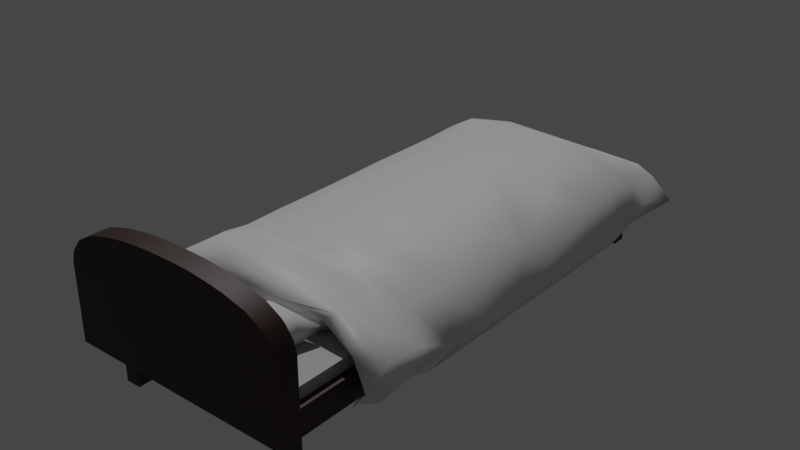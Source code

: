 # Source: bed_v2.blend  (saved by Blender 2.91.10; exported with 4.5.12 LTS)
import bpy
from mathutils import Matrix  # noqa: F401  (used for matrix-valued properties, if any)

bpy.ops.wm.read_factory_settings(use_empty=True)
scene = bpy.context.scene
scene.name = 'Scene'

# ---- collections
col_collection = bpy.data.collections.new('Collection'); scene.collection.children.link(col_collection)

# ---- materials (node trees are filled in below, after node groups)
mat_accessories = bpy.data.materials.new('accessories')
mat_accessories.use_transparent_shadow = False
mat_wood = bpy.data.materials.new('wood')
mat_wood.alpha_threshold = 0.0
mat_wood.use_transparent_shadow = False
mat_wood.line_color = (0.0, 0.0, 0.0, 1.0)
mat_przescieradlo = bpy.data.materials.new('przescieradlo')
mat_przescieradlo.alpha_threshold = 0.0
mat_przescieradlo.use_transparent_shadow = False
mat_przescieradlo.line_color = (0.0, 0.0, 0.0, 1.0)

# ---- node groups
ng_auto_smooth = bpy.data.node_groups.new('Auto Smooth', 'GeometryNodeTree')
_s = ng_auto_smooth.interface.new_socket(name='Geometry', in_out='OUTPUT', socket_type='NodeSocketGeometry')
_s = ng_auto_smooth.interface.new_socket(name='Geometry', in_out='INPUT', socket_type='NodeSocketGeometry')
_s = ng_auto_smooth.interface.new_socket(name='Angle', in_out='INPUT', socket_type='NodeSocketFloat')
_s.subtype = 'ANGLE'
_s.min_value = 0.0
_s.max_value = 3.142
ng_auto_smooth.is_modifier = True
_N = ng_auto_smooth.nodes; _L = ng_auto_smooth.links
n0 = _N.new('NodeGroupOutput'); n0.name = 'Group Output'; n0.location = (480, -100)
n1 = _N.new('NodeGroupInput'); n1.name = 'Group Input'; n1.location = (-420, -300)
n2 = _N.new('NodeGroupInput'); n2.name = 'Group Input.001'; n2.location = (-60, -100)
n3 = _N.new('GeometryNodeSetShadeSmooth'); n3.name = 'Set Shade Smooth'; n3.location = (120, -100)
n3.domain = 'EDGE'
n4 = _N.new('GeometryNodeSetShadeSmooth'); n4.name = 'Set Shade Smooth.001'; n4.location = (300, -100)
n5 = _N.new('GeometryNodeInputMeshEdgeAngle'); n5.name = 'Edge Angle'; n5.location = (-420, -220)
n6 = _N.new('GeometryNodeInputEdgeSmooth'); n6.name = 'Is Edge Smooth'; n6.location = (-60, -160)
n7 = _N.new('GeometryNodeInputShadeSmooth'); n7.name = 'Is Face Smooth'; n7.location = (-240, -340)
n8 = _N.new('FunctionNodeBooleanMath'); n8.name = 'Boolean Math'; n8.location = (-60, -220)
n9 = _N.new('FunctionNodeCompare'); n9.name = 'Compare'; n9.location = (-240, -180)
n9.operation = 'LESS_EQUAL'
_L.new(n5.outputs[0], n9.inputs[0])
_L.new(n4.outputs[0], n0.inputs[0])
_L.new(n1.outputs[1], n9.inputs[1])
_L.new(n9.outputs[0], n8.inputs[0])
_L.new(n7.outputs[0], n8.inputs[1])
_L.new(n2.outputs[0], n3.inputs[0])
_L.new(n6.outputs[0], n3.inputs[1])
_L.new(n3.outputs[0], n4.inputs[0])
_L.new(n8.outputs[0], n3.inputs[2])
n0.is_active_output = True

# ---- material node trees
mat_accessories.use_nodes = True; mat_accessories.node_tree.nodes.clear()
_N = mat_accessories.node_tree.nodes; _L = mat_accessories.node_tree.links
n0 = _N.new('ShaderNodeBsdfPrincipled'); n0.name = 'Principled BSDF'; n0.location = (10, 300)
n0.distribution = 'GGX'
n0.subsurface_method = 'BURLEY'
n0.inputs[3].default_value = 1.45
n0.inputs[27].default_value = (0.0, 0.0, 0.0, 1.0)
n0.inputs[28].default_value = 1.0
n1 = _N.new('ShaderNodeOutputMaterial'); n1.name = 'Material Output'; n1.location = (300, 300)
_L.new(n0.outputs[0], n1.inputs[0])
n1.is_active_output = True
mat_wood.use_nodes = True; mat_wood.node_tree.nodes.clear()
_N = mat_wood.node_tree.nodes; _L = mat_wood.node_tree.links
n0 = _N.new('ShaderNodeOutputMaterial'); n0.name = 'Material Output'; n0.location = (300, 300)
n1 = _N.new('ShaderNodeBsdfPrincipled'); n1.name = 'Principled BSDF'; n1.location = (10, 300)
n1.distribution = 'GGX'
n1.subsurface_method = 'BURLEY'
n1.inputs[0].default_value = (0.0331, 0.01027, 0.007191, 1.0)
n1.inputs[2].default_value = 0.5206
n1.inputs[3].default_value = 1.45
n1.inputs[27].default_value = (0.0, 0.0, 0.0, 1.0)
n1.inputs[28].default_value = 1.0
_L.new(n1.outputs[0], n0.inputs[0])
n0.is_active_output = True
mat_przescieradlo.use_nodes = True; mat_przescieradlo.node_tree.nodes.clear()
_N = mat_przescieradlo.node_tree.nodes; _L = mat_przescieradlo.node_tree.links
n0 = _N.new('ShaderNodeOutputMaterial'); n0.name = 'Material Output'; n0.location = (300, 300)
n1 = _N.new('ShaderNodeBsdfPrincipled'); n1.name = 'Principled BSDF'; n1.location = (10, 300)
n1.distribution = 'GGX'
n1.subsurface_method = 'BURLEY'
n1.inputs[0].default_value = (0.4575, 0.4575, 0.4575, 1.0)
n1.inputs[2].default_value = 0.4
n1.inputs[3].default_value = 1.45
n1.inputs[27].default_value = (0.0, 0.0, 0.0, 1.0)
n1.inputs[28].default_value = 1.0
_L.new(n1.outputs[0], n0.inputs[0])
n0.is_active_output = True

# ---- world
world_world = bpy.data.worlds.new('World'); scene.world = world_world
world_world.use_nodes = True; world_world.node_tree.nodes.clear()
_N = world_world.node_tree.nodes; _L = world_world.node_tree.links
n0 = _N.new('ShaderNodeOutputWorld'); n0.name = 'World Output'; n0.location = (300, 300)
n1 = _N.new('ShaderNodeBackground'); n1.name = 'Background'; n1.location = (10, 300)
n1.inputs[0].default_value = (0.05088, 0.05088, 0.05088, 1.0)
_L.new(n1.outputs[0], n0.inputs[0])
n0.is_active_output = True
world_world.color = (0.05088, 0.05088, 0.05088)
world_world.use_sun_shadow = False
world_world.sun_shadow_jitter_overblur = 0.0

# ---- lights
light_sun = bpy.data.lights.new('Sun', 'SUN')
light_sun.transmission_factor = 0.0
light_sun.energy = 1.0
light_sun.shadow_soft_size = 0.125

# ---- meshes
me_plane_006 = bpy.data.meshes.new('Plane.006')
me_plane_006.from_pydata([(0.2748, 0.1134, -0.07982), (0.5443, -0.1985, -0.04533), (0.6118, -0.04292, -0.08083), (0.6924, -0.2517, 0.0563), (0.6926, 0.2588, 0.03671), (0.6486, 0.09238, 0.02696), (0.1311, 0.1794, 0.0548), (0.5013, -0.1528, 0.1327), (0.5734, 0.2441, 0.01627), (0.123, -0.06295, -0.01623), (0.1456, 0.01156, 0.006839), (0.2587, 0.2115, 0.01745), (0.1944, -0.0155, -0.07534), (0.2117, 0.007344, -0.07998), (0.2089, 0.06475, -0.08329), (0.2504, 0.1617, -0.06415), (0.1296, 0.02631, -0.04483), (0.2926, 0.06689, -0.07783), (0.3148, 0.1855, 0.01084), (0.1694, -0.1684, -0.08015), (0.3206, -0.06331, -0.08107), (0.3251, 0.1775, -0.06247), (0.4621, 0.1333, -0.08539), (0.671, -0.1751, -0.002628), (0.02875, -0.2056, -0.001541), (0.1368, 0.03361, 0.07954), (0.1939, -0.02179, 0.1605), (0.3299, 0.1571, 0.1373), (0.5961, 0.1148, 0.1268), (0.4882, -0.2063, 0.06526), (0.1903, -0.1326, 0.1127), (0.179, 0.07147, 0.1443), (0.5566, -0.001599, 0.1533), (0.6369, -0.01117, 0.05444), (0.6199, -0.09623, 0.1102), (0.183, -0.2066, 0.01183), (0.6362, 0.114, -0.05347), (0.0529, 0.2242, -0.04384), (0.1439, -0.04437, 0.09699), (0.6796, 0.2476, -0.002681), (-1.166, 4.361, -0.4287), (-1.091, 0.4217, -0.09902), (0.9618, 0.559, -0.05401), (0.68, 0.8192, 0.08847), (0.6043, 1.122, 0.08895), (1.133, 0.08504, -0.3656), (-1.197, 1.384, -0.4071), (1.198, 0.1479, -0.2512), (-0.9709, 0.1801, -0.0658), (-0.8849, 0.2493, -0.06177), (-0.4931, 4.196, -0.05439), (0.707, 0.4412, -0.06307), (0.9567, 2.304, -0.07829), (-1.166, 4.314, -0.4049), (-1.192, 3.692, -0.412), (-1.194, 1.141, -0.2906), (-1.171, 2.24, -0.3003), (-1.006, 1.52, -0.0856), (-0.8508, 0.3098, 0.02242), (-1.053, 0.9435, -0.08477), (-0.959, 3.27, -0.0584), (-0.6957, 3.626, 0.04168), (-0.7102, 4.014, 0.03008), (-0.2859, 1.003, 0.151), (-0.5107, 1.403, 0.1205), (-0.01265, 3.23, 0.1526), (-0.01192, 0.5981, 0.2142), (0.1185, 2.213, 0.1572), (0.09952, 0.4315, 0.2017), (0.3153, 1.337, 0.1428), (0.1077, 1.888, 0.1572), (-0.09289, 2.54, 0.15), (0.9622, 4.206, -0.01638), (0.692, 1.854, 0.04991), (0.5904, 3.314, 0.07835), (0.1729, 0.726, 0.1803), (1.098, 3.861, -0.02487), (0.9599, 4.22, -0.06442), (0.7324, 3.01, 0.03313), (0.5855, 4.072, 0.06718), (0.8237, 0.4449, 0.06883), (0.9431, 1.31, -0.04508), (1.013, 2.316, -0.0166), (1.188, 0.4137, -0.1447), (1.183, 1.477, -0.2919), (1.035, 4.099, -0.04538), (1.16, 0.8018, -0.212), (1.224, 1.092, -0.3167), (1.195, 1.99, -0.3526), (1.18, 4.008, -0.2936), (1.253, 4.351, -0.3564), (1.148, 2.459, -0.2632), (1.212, 3.709, -0.3469), (-1.225, 0.5085, -0.2167), (-1.22, 3.951, -0.2989), (-1.18, 3.257, -0.3287), (-0.8343, 0.6479, 0.06173), (-1.039, 3.625, -0.1135), (-1.015, 3.975, -0.08725), (-0.9529, 1.113, -0.05534), (-0.9496, 2.146, -0.05311), (-1.009, 2.815, -0.08593), (-0.6396, 2.052, 0.07023), (-0.1586, 1.161, 0.1813), (-0.5609, 2.419, 0.08773), (-0.5212, 3.21, 0.09052), (-0.08516, 3.657, 0.1385), (0.2048, 3.977, 0.1117), (0.2057, 0.9261, 0.1643), (0.331, 2.837, 0.1319), (0.5417, 3.691, 0.08666), (0.5307, 2.343, 0.09263), (0.6373, 1.515, 0.07792), (0.7822, 0.3367, 0.1265), (1.058, 3.597, -0.0394), (1.19, 3.25, -0.3438), (1.251, 0.6395, -0.3042), (1.171, 0.8801, -0.4549), (1.135, 0.08783, -0.3302), (1.052, 0.2401, -0.1439), (1.15, 0.1229, -0.3336), (1.2, 0.2698, -0.3872), (1.07, 3.801, -0.4678), (-1.065, 2.996, -0.4181), (-1.075, 0.305, -0.2622), (-1.064, 4.286, -0.1825), (-0.9829, 0.7549, -0.1371), (-0.9825, 4.193, -0.149), (-0.9558, 2.99, -0.06994), (-0.9557, 3.614, -0.07819), (-0.3462, 3.75, -0.06961), (-0.497, 1.988, -0.06921), (-0.2209, 1.181, -0.06934), (-0.1724, 0.2909, -0.0682), (0.4236, 0.8253, -0.06403), (0.2168, 1.025, -0.069), (0.1508, 2.08, -0.06943), (0.5892, 1.318, -0.06967), (1.031, 0.2064, -0.04813), (0.9432, 0.5534, -0.05779), (1.05, 3.716, -0.1682), (1.056, 4.239, -0.2106), (-1.132, 2.371, -0.4827), (-1.067, 0.5516, -0.3606), (-1.069, 4.216, -0.4118), (-1.058, 1.117, -0.1686), (-1.061, 3.746, -0.1762), (-0.719, 1.228, -0.0703), (-0.6166, 0.662, -0.0697), (0.02522, 1.668, -0.0694), (0.2049, 3.165, -0.06955), (-0.05964, 4.244, -0.07028), (0.5983, 0.2896, -0.06282), (0.5058, 2.1, -0.06934), (0.6129, 3.659, -0.07001), (0.9717, 0.7852, -0.09574), (0.968, 3.469, -0.07107), (1.061, 2.087, -0.1784), (1.063, 1.063, -0.1755), (-1.161, 4.366, -0.3941), (1.067, 0.2746, -0.3715), (1.154, 3.469, -0.496), (-1.254, 4.264, -0.2981), (-1.052, 0.2223, 0.003325), (-0.9624, 4.243, -0.06828), (-0.7518, 0.2299, 0.06533), (-0.1195, 0.2581, 0.04073), (0.6804, 0.2853, 0.07658), (1.066, 2.456, -0.5015), (-0.478, 4.226, 0.02437), (1.128, 4.212, -0.1026), (-1.221, 0.1983, -0.207), (-1.123, 0.04791, -0.2254), (-0.6574, 0.8463, 0.1079), (-0.3401, 0.309, 0.1868), (-0.5652, 1.691, 0.09549), (-0.08378, 1.598, 0.1552), (0.9239, 0.9276, -0.02627), (1.0, 1.854, -0.08731), (1.079, 3.14, -0.05562), (-0.9553, 1.859, -0.07057), (-0.3582, 2.939, -0.06955), (0.5491, 2.753, -0.06874), (0.9518, 1.451, -0.07051), (-0.6011, 0.1505, -0.03011), (-0.3112, -0.09535, -0.0778), (-0.2631, -0.1761, -0.08361), (-0.1317, 0.09709, -0.01031), (-0.639, -0.119, 0.1158), (-0.3557, -0.1847, 0.05845), (-0.1738, -0.1241, 0.09619), (-0.4659, 0.175, 0.07817), (-0.376, -0.1135, -0.07313), (-0.2181, -0.1192, -0.07849), (-0.2695, 0.1357, -0.08275), (-0.6452, -0.06645, 0.001512), (-0.7292, 0.2053, 0.003944), (-0.5793, 0.01022, -0.07583), (-0.61, 0.04104, -0.07969), (-0.4923, -0.01352, -0.07869), (-0.4949, 0.1471, -0.07674), (-0.4471, -0.1302, -0.08237), (-0.5633, 0.07817, -0.08119), (-0.343, -0.168, -0.06329), (-0.2544, -0.06892, -0.07433), (-0.1048, 0.2262, 0.05552), (-0.1213, -0.2517, -0.05939), (-0.731, -0.2246, -0.05409), (-0.186, 0.08084, 0.1166), (-0.6663, 0.04364, 0.03409), (-0.454, -0.2051, 0.08586), (-0.6168, 0.1527, 0.0879), (-0.6087, 0.1178, 0.1443), (-0.3398, -0.1534, 0.1437), (-0.5582, 0.01336, 0.1787), (-0.1679, -0.1221, -0.008383), (-0.6557, -0.01652, 0.04077), (-0.6089, -0.1378, -0.08412), (-0.4989, -0.07562, -0.08004), (-0.3897, -0.03421, -0.07867), (-0.3057, 0.05012, -0.08154), (-0.1143, 0.2334, 0.01566), (-0.4001, -0.195, 0.03237), (-0.2735, -0.2171, 0.01105), (1.026, 4.393, -0.1931), (1.026, 4.393, -0.4263), (1.026, -0.5057, -0.1931), (1.026, -0.5057, -0.4263), (-1.026, 4.393, -0.1931), (-1.026, 4.393, -0.4263), (-1.026, -0.5057, -0.1931), (-1.026, -0.5057, -0.4263), (1.06, -0.5062, -0.4038), (1.06, -0.3304, -0.4038), (-1.023, -0.5062, -0.4038), (-1.023, -0.3304, -0.4038), (1.06, -0.5062, 0.257), (0.9633, -0.5062, 0.4492), (1.032, -0.5062, 0.3547), (0.9327, -0.5062, 0.4785), (0.6033, -0.5062, 0.6091), (0.7962, -0.5062, 0.555), (0.9633, -0.3304, 0.4492), (1.06, -0.3304, 0.257), (1.032, -0.3304, 0.3547), (0.6033, -0.3304, 0.6091), (0.9327, -0.3304, 0.4785), (0.7962, -0.3304, 0.555), (-0.9269, -0.5062, 0.4492), (-1.023, -0.5062, 0.257), (-0.9951, -0.5062, 0.3547), (-0.5669, -0.5062, 0.6091), (-0.8962, -0.5062, 0.4785), (-0.7598, -0.5062, 0.555), (-1.023, -0.3304, 0.257), (-0.9269, -0.3304, 0.4492), (-0.9951, -0.3304, 0.3547), (-0.8962, -0.3304, 0.4785), (-0.5669, -0.3304, 0.6091), (-0.7598, -0.3304, 0.555), (0.4444, -0.5062, 0.6352), (0.1362, -0.5062, 0.6595), (0.2928, -0.5062, 0.6523), (0.1362, -0.3304, 0.6595), (0.4444, -0.3304, 0.6352), (0.2928, -0.3304, 0.6523), (-0.09973, -0.5062, 0.6595), (-0.408, -0.5062, 0.6352), (-0.2564, -0.5062, 0.6523), (-0.408, -0.3304, 0.6352), (-0.09973, -0.3304, 0.6595), (-0.2564, -0.3304, 0.6523), (0.958, 4.231, -0.08824), (0.958, 4.231, -0.2614), (0.958, -0.3436, -0.08824), (0.958, -0.3436, -0.2614), (-0.958, 4.231, -0.08824), (-0.958, 4.231, -0.2614), (-0.958, -0.3436, -0.08824), (-0.958, -0.3436, -0.2614), (-0.8488, 4.048, -0.8116), (-0.8488, 4.048, -0.3208), (-0.8488, 4.185, -0.8116), (-0.8488, 4.185, -0.3208), (-0.7111, 4.048, -0.8116), (-0.7111, 4.048, -0.3208), (-0.7111, 4.185, -0.8116), (-0.7111, 4.185, -0.3208), (0.8909, 4.048, -0.8116), (0.8909, 4.048, -0.3208), (0.8909, 4.185, -0.8116), (0.8909, 4.185, -0.3208), (0.7532, 4.048, -0.8116), (0.7532, 4.048, -0.3208), (0.7532, 4.185, -0.8116), (0.7532, 4.185, -0.3208), (-0.8488, -0.1647, -0.8116), (-0.8488, -0.1647, -0.3208), (-0.8488, -0.3024, -0.8116), (-0.8488, -0.3024, -0.3208), (-0.7111, -0.1647, -0.8116), (-0.7111, -0.1647, -0.3208), (-0.7111, -0.3024, -0.8116), (-0.7111, -0.3024, -0.3208), (0.8909, -0.1647, -0.8116), (0.8909, -0.1647, -0.3208), (0.8909, -0.3024, -0.8116), (0.8909, -0.3024, -0.3208), (0.7532, -0.1647, -0.8116), (0.7532, -0.1647, -0.3208), (0.7532, -0.3024, -0.8116), (0.7532, -0.3024, -0.3208)], [], [(37, 14, 16), (12, 13, 20), (12, 20, 19), (14, 17, 13), (14, 0, 17), (13, 17, 20), (17, 22, 20), (18, 21, 0), (15, 18, 0), (35, 1, 29), (21, 22, 0), (22, 2, 20), (1, 3, 29), (1, 2, 23), (22, 36, 2), (39, 36, 22), (22, 8, 39), (2, 33, 23), (36, 33, 2), (39, 5, 36), (8, 18, 27), (24, 38, 9), (9, 38, 10), (10, 25, 16), (16, 25, 37), (38, 26, 25), (31, 27, 6), (27, 11, 37), (27, 37, 6), (7, 26, 30), (7, 30, 29), (7, 32, 26), (32, 28, 27), (29, 3, 7), (7, 34, 32), (33, 28, 32), (27, 4, 8), (33, 32, 34), (33, 5, 28), (39, 4, 5), (28, 5, 4), (15, 37, 11), (15, 11, 18), (18, 8, 21), (10, 12, 9), (24, 12, 19), (9, 12, 24), (10, 16, 12), (16, 14, 13), (12, 16, 13), (37, 15, 14), (35, 24, 1), (19, 1, 24), (14, 15, 0), (17, 0, 22), (19, 2, 1), (19, 20, 2), (22, 21, 8), (1, 23, 3), (33, 36, 5), (4, 39, 8), (10, 38, 25), (24, 26, 38), (31, 6, 25), (25, 6, 37), (29, 30, 24), (24, 30, 26), (25, 26, 31), (24, 35, 29), (31, 26, 27), (27, 18, 11), (26, 32, 27), (3, 34, 7), (28, 4, 27), (3, 23, 34), (23, 33, 34), (162, 125, 159), (53, 159, 40), (144, 162, 53), (98, 164, 162), (164, 125, 162), (62, 169, 164), (72, 50, 169), (72, 77, 50), (172, 163, 171), (93, 46, 171), (93, 55, 46), (56, 142, 46), (142, 95, 54), (171, 41, 93), (163, 41, 171), (93, 59, 55), (59, 99, 55), (57, 56, 46), (54, 97, 94), (93, 96, 59), (99, 57, 55), (100, 101, 56), (101, 60, 95), (94, 98, 162), (99, 64, 57), (60, 61, 97), (97, 98, 94), (98, 62, 164), (64, 175, 57), (101, 105, 60), (97, 61, 98), (104, 105, 101), (174, 96, 58), (66, 96, 174), (107, 169, 62), (108, 63, 173), (71, 65, 104), (166, 113, 174), (69, 176, 64), (107, 72, 169), (113, 68, 174), (42, 66, 68), (108, 103, 63), (44, 69, 103), (112, 176, 69), (112, 70, 176), (70, 73, 67), (106, 110, 107), (167, 113, 166), (74, 65, 109), (74, 110, 65), (112, 73, 70), (110, 76, 107), (138, 113, 167), (113, 80, 68), (81, 112, 69), (81, 73, 112), (81, 178, 73), (82, 111, 73), (179, 114, 74), (177, 81, 44), (84, 178, 81), (178, 82, 73), (86, 87, 177), (87, 84, 81), (92, 114, 115), (47, 138, 119), (47, 83, 138), (116, 87, 86), (91, 115, 179), (114, 92, 76), (89, 170, 85), (118, 120, 47), (47, 121, 116), (47, 116, 83), (160, 117, 116), (116, 117, 87), (161, 92, 115), (92, 90, 89), (53, 159, 144), (130, 50, 151), (151, 77, 154), (171, 124, 172), (142, 123, 143), (123, 145, 143), (144, 125, 146), (146, 129, 145), (127, 129, 146), (125, 127, 146), (165, 58, 166), (129, 181, 128), (49, 148, 133), (180, 132, 147), (131, 132, 180), (164, 50, 130), (58, 133, 166), (132, 135, 133), (131, 149, 132), (181, 149, 131), (135, 134, 133), (149, 135, 132), (181, 153, 136), (181, 150, 153), (166, 133, 167), (149, 136, 137), (151, 154, 150), (152, 167, 133), (135, 137, 134), (154, 182, 150), (134, 51, 152), (155, 139, 51), (153, 183, 137), (182, 52, 153), (51, 138, 167), (104, 102, 70, 67), (153, 52, 183), (139, 138, 51), (52, 158, 155), (52, 157, 158), (156, 140, 52), (52, 140, 157), (140, 77, 141), (119, 160, 47), (157, 160, 158), (157, 122, 168), (140, 141, 122), (160, 118, 47), (168, 117, 160), (53, 162, 159), (169, 50, 164), (72, 170, 77), (72, 85, 170), (170, 89, 90), (56, 95, 142), (54, 94, 144), (144, 94, 162), (55, 57, 46), (57, 100, 56), (56, 101, 95), (95, 97, 54), (172, 48, 163), (48, 49, 58), (48, 58, 163), (163, 58, 41), (41, 96, 93), (95, 60, 97), (104, 101, 100), (41, 58, 96), (96, 173, 59), (173, 63, 59), (59, 63, 99), (57, 175, 100), (60, 105, 61), (98, 61, 62), (99, 63, 103), (175, 102, 100), (102, 104, 100), (166, 174, 165), (165, 174, 58), (96, 75, 173), (96, 66, 75), (99, 103, 64), (104, 65, 105), (61, 106, 62), (64, 176, 175), (105, 106, 61), (106, 107, 62), (174, 68, 66), (103, 69, 64), (175, 70, 102), (115, 88, 117, 161), (65, 106, 105), (175, 176, 70), (67, 71, 104), (71, 109, 65), (75, 43, 173), (173, 43, 108), (67, 111, 71), (71, 111, 109), (65, 110, 106), (68, 80, 42), (108, 44, 103), (67, 73, 111), (109, 78, 74), (107, 79, 72), (177, 44, 108), (43, 177, 108), (74, 114, 110), (107, 76, 79), (75, 42, 43), (66, 42, 75), (44, 81, 69), (109, 82, 78), (82, 109, 111), (78, 179, 74), (80, 83, 42), (42, 177, 43), (114, 76, 110), (79, 76, 85), (85, 72, 79), (113, 138, 80), (42, 86, 177), (177, 87, 81), (178, 88, 82), (78, 82, 179), (179, 115, 114), (80, 138, 83), (83, 86, 42), (84, 88, 178), (82, 88, 91), (91, 179, 82), (76, 89, 85), (83, 116, 86), (76, 92, 89), (118, 45, 120), (120, 121, 47), (116, 121, 160), (84, 87, 117), (84, 117, 88), (91, 88, 115), (92, 122, 90), (144, 159, 125), (127, 125, 164), (151, 50, 77), (170, 141, 77), (170, 90, 141), (124, 171, 143), (46, 143, 171), (46, 142, 143), (142, 144, 123), (54, 144, 142), (172, 124, 48), (124, 143, 145), (144, 146, 123), (48, 145, 126), (124, 145, 48), (145, 129, 126), (123, 146, 145), (48, 180, 147), (48, 126, 180), (126, 129, 180), (129, 128, 180), (128, 131, 180), (127, 164, 129), (49, 48, 148), (48, 147, 148), (49, 133, 58), (129, 164, 181), (148, 147, 132), (128, 181, 131), (164, 130, 181), (133, 148, 132), (181, 136, 149), (130, 150, 181), (130, 151, 150), (135, 149, 137), (150, 182, 153), (133, 134, 152), (136, 153, 137), (134, 155, 51), (167, 152, 51), (154, 156, 182), (154, 77, 156), (134, 137, 155), (137, 183, 155), (139, 155, 138), (138, 155, 119), (183, 52, 155), (182, 156, 52), (156, 77, 140), (155, 158, 119), (157, 140, 122), (119, 158, 160), (160, 121, 120), (118, 160, 120), (157, 168, 160), (168, 161, 117), (168, 122, 161), (122, 92, 161), (141, 90, 122), (196, 211, 184), (216, 198, 197), (209, 196, 198), (196, 184, 198), (201, 210, 207), (197, 218, 217), (184, 202, 198), (217, 218, 201), (199, 201, 218), (199, 219, 201), (202, 200, 220), (192, 203, 222), (219, 192, 201), (184, 221, 200), (203, 185, 186), (223, 186, 206), (185, 193, 186), (186, 193, 206), (204, 215, 193), (221, 187, 194), (221, 205, 187), (188, 214, 216), (209, 214, 212), (210, 188, 207), (213, 214, 188), (212, 191, 211), (189, 213, 210), (213, 208, 214), (212, 205, 191), (206, 213, 223), (190, 215, 187), (190, 187, 208), (211, 191, 184), (184, 191, 221), (195, 197, 207), (216, 209, 198), (207, 197, 217), (195, 216, 197), (207, 217, 201), (198, 202, 197), (218, 197, 199), (199, 197, 202), (202, 184, 200), (199, 202, 219), (210, 201, 222), (222, 201, 192), (202, 220, 219), (192, 219, 185), (219, 220, 185), (220, 200, 194), (194, 200, 221), (203, 186, 223), (203, 192, 185), (185, 220, 204), (220, 194, 204), (193, 185, 204), (194, 187, 204), (204, 187, 215), (193, 215, 206), (195, 207, 188), (188, 216, 195), (216, 214, 209), (209, 212, 196), (212, 211, 196), (210, 213, 188), (210, 222, 189), (203, 189, 222), (214, 208, 212), (203, 223, 189), (223, 213, 189), (213, 190, 208), (208, 205, 212), (191, 205, 221), (206, 190, 213), (190, 206, 215), (208, 187, 205), (224, 228, 230, 226), (227, 226, 230, 231), (231, 230, 228, 229), (229, 225, 227, 231), (225, 224, 226, 227), (229, 228, 224, 225), (252, 257, 255, 248), (233, 232, 234, 235), (254, 256, 255, 257, 259, 258, 269, 271, 270, 263, 265, 264, 245, 247, 246, 242, 244, 243, 233, 235), (240, 245, 264, 260), (243, 236, 232, 233), (267, 269, 258, 251), (235, 234, 249, 254), (236, 238, 237, 239, 241, 240, 260, 262, 261, 266, 268, 267, 251, 253, 252, 248, 250, 249, 234, 232), (236, 243, 244, 238), (238, 244, 242, 237), (245, 240, 241, 247), (247, 241, 239, 246), (257, 252, 253, 259), (259, 253, 251, 258), (254, 249, 250, 256), (256, 250, 248, 255), (237, 242, 246, 239), (263, 261, 262, 265), (265, 262, 260, 264), (266, 270, 271, 268), (268, 271, 269, 267), (270, 266, 261, 263), (272, 276, 278, 274), (275, 274, 278, 279), (279, 278, 276, 277), (277, 273, 275, 279), (273, 272, 274, 275), (277, 276, 272, 273), (280, 281, 283, 282), (282, 283, 287, 286), (286, 287, 285, 284), (284, 285, 281, 280), (282, 286, 284, 280), (287, 283, 281, 285), (288, 290, 291, 289), (290, 294, 295, 291), (294, 292, 293, 295), (292, 288, 289, 293), (290, 288, 292, 294), (295, 293, 289, 291), (296, 298, 299, 297), (298, 302, 303, 299), (302, 300, 301, 303), (300, 296, 297, 301), (298, 296, 300, 302), (303, 301, 297, 299), (304, 305, 307, 306), (306, 307, 311, 310), (310, 311, 309, 308), (308, 309, 305, 304), (306, 310, 308, 304), (311, 307, 305, 309)])
me_plane_006.polygons.foreach_set('use_smooth', [1, 1, 1, 1, 1, 1, 1, 1, 1, 1, 1, 1, 1, 1, 1, 1, 1, 1, 1, 1, 1, 1, 1, 1, 1, 1, 1, 1, 1, 1, 1, 1, 1, 1, 1, 1, 1, 1, 1, 1, 1, 1, 1, 1, 1, 1, 1, 1, 1, 1, 1, 1, 1, 1, 1, 1, 1, 1, 1, 1, 1, 1, 1, 1, 1, 1, 1, 1, 1, 1, 1, 1, 1, 1, 1, 1, 1, 1, 1, 1, 1, 1, 1, 1, 1, 1, 1, 1, 1, 1, 1, 1, 1, 1, 1, 1, 1, 1, 1, 1, 1, 1, 1, 1, 1, 1, 1, 1, 1, 1, 1, 1, 1, 1, 1, 1, 1, 1, 1, 1, 1, 1, 1, 1, 1, 1, 1, 1, 1, 1, 1, 1, 1, 1, 1, 1, 1, 1, 1, 1, 1, 1, 1, 1, 1, 1, 1, 1, 1, 1, 1, 1, 1, 1, 1, 1, 1, 1, 1, 1, 1, 1, 1, 1, 1, 1, 1, 1, 1, 1, 1, 1, 1, 1, 1, 1, 1, 1, 1, 1, 1, 1, 1, 1, 1, 1, 1, 1, 1, 1, 1, 1, 1, 1, 1, 1, 1, 1, 1, 1, 1, 1, 1, 1, 1, 1, 1, 1, 1, 1, 1, 1, 1, 1, 1, 1, 1, 1, 1, 1, 1, 1, 1, 1, 1, 1, 1, 1, 1, 1, 1, 1, 1, 1, 1, 1, 1, 1, 1, 1, 1, 1, 1, 1, 1, 1, 1, 1, 1, 1, 1, 1, 1, 1, 1, 1, 1, 1, 1, 1, 1, 1, 1, 1, 1, 1, 1, 1, 1, 1, 1, 1, 1, 1, 1, 1, 1, 1, 1, 1, 1, 1, 1, 1, 1, 1, 1, 1, 1, 1, 1, 1, 1, 1, 1, 1, 1, 1, 1, 1, 1, 1, 1, 1, 1, 1, 1, 1, 1, 1, 1, 1, 1, 1, 1, 1, 1, 1, 1, 1, 1, 1, 1, 1, 1, 1, 1, 1, 1, 1, 1, 1, 1, 1, 1, 1, 1, 1, 1, 1, 1, 1, 1, 1, 1, 1, 1, 1, 1, 1, 1, 1, 1, 1, 1, 1, 1, 1, 1, 1, 1, 1, 1, 1, 1, 1, 1, 1, 1, 1, 1, 1, 1, 1, 1, 1, 1, 1, 1, 1, 1, 1, 1, 1, 1, 1, 1, 1, 1, 1, 1, 1, 1, 1, 1, 1, 1, 1, 1, 1, 1, 1, 1, 1, 1, 1, 1, 1, 1, 1, 1, 1, 1, 1, 1, 1, 1, 1, 1, 1, 1, 1, 1, 1, 1, 1, 1, 1, 1, 1, 1, 1, 0, 0, 0, 0, 0, 0, 1, 1, 1, 1, 1, 1, 1, 1, 1, 1, 1, 1, 1, 1, 1, 1, 1, 1, 1, 1, 1, 1, 0, 0, 0, 0, 0, 0, 0, 0, 0, 0, 0, 0, 0, 0, 0, 0, 0, 0, 0, 0, 0, 0, 0, 0, 0, 0, 0, 0, 0, 0])
me_plane_006.polygons.foreach_set('material_index', [0, 0, 0, 0, 0, 0, 0, 0, 0, 0, 0, 0, 0, 0, 0, 0, 0, 0, 0, 0, 0, 0, 0, 0, 0, 0, 0, 0, 0, 0, 0, 0, 0, 0, 0, 0, 0, 0, 0, 0, 0, 0, 0, 0, 0, 0, 0, 0, 0, 0, 0, 0, 0, 0, 0, 0, 0, 0, 0, 0, 0, 0, 0, 0, 0, 0, 0, 0, 0, 0, 0, 0, 0, 0, 0, 0, 0, 0, 0, 0, 0, 0, 0, 0, 0, 0, 0, 0, 0, 0, 0, 0, 0, 0, 0, 0, 0, 0, 0, 0, 0, 0, 0, 0, 0, 0, 0, 0, 0, 0, 0, 0, 0, 0, 0, 0, 0, 0, 0, 0, 0, 0, 0, 0, 0, 0, 0, 0, 0, 0, 0, 0, 0, 0, 0, 0, 0, 0, 0, 0, 0, 0, 0, 0, 0, 0, 0, 0, 0, 0, 0, 0, 0, 0, 0, 0, 0, 0, 0, 0, 0, 0, 0, 0, 0, 0, 0, 0, 0, 0, 0, 0, 0, 0, 0, 0, 0, 0, 0, 0, 0, 0, 0, 0, 0, 0, 0, 0, 0, 0, 0, 0, 0, 0, 0, 0, 0, 0, 0, 0, 0, 0, 0, 0, 0, 0, 0, 0, 0, 0, 0, 0, 0, 0, 0, 0, 0, 0, 0, 0, 0, 0, 0, 0, 0, 0, 0, 0, 0, 0, 0, 0, 0, 0, 0, 0, 0, 0, 0, 0, 0, 0, 0, 0, 0, 0, 0, 0, 0, 0, 0, 0, 0, 0, 0, 0, 0, 0, 0, 0, 0, 0, 0, 0, 0, 0, 0, 0, 0, 0, 0, 0, 0, 0, 0, 0, 0, 0, 0, 0, 0, 0, 0, 0, 0, 0, 0, 0, 0, 0, 0, 0, 0, 0, 0, 0, 0, 0, 0, 0, 0, 0, 0, 0, 0, 0, 0, 0, 0, 0, 0, 0, 0, 0, 0, 0, 0, 0, 0, 0, 0, 0, 0, 0, 0, 0, 0, 0, 0, 0, 0, 0, 0, 0, 0, 0, 0, 0, 0, 0, 0, 0, 0, 0, 0, 0, 0, 0, 0, 0, 0, 0, 0, 0, 0, 0, 0, 0, 0, 0, 0, 0, 0, 0, 0, 0, 0, 0, 0, 0, 0, 0, 0, 0, 0, 0, 0, 0, 0, 0, 0, 0, 0, 0, 0, 0, 0, 0, 0, 0, 0, 0, 0, 0, 0, 0, 0, 0, 0, 0, 0, 0, 0, 0, 0, 0, 0, 0, 0, 0, 0, 0, 0, 0, 0, 0, 0, 0, 0, 0, 0, 0, 0, 0, 0, 0, 0, 0, 0, 0, 0, 0, 1, 1, 1, 1, 1, 1, 1, 1, 1, 1, 1, 1, 1, 1, 1, 1, 1, 1, 1, 1, 1, 1, 1, 1, 1, 1, 1, 1, 2, 2, 2, 2, 2, 2, 1, 1, 1, 1, 1, 1, 1, 1, 1, 1, 1, 1, 1, 1, 1, 1, 1, 1, 1, 1, 1, 1, 1, 1])
_k = set([(232, 233), (232, 234), (232, 236), (233, 235), (233, 243), (234, 235), (234, 249), (235, 254), (236, 238), (237, 238), (237, 239), (239, 241), (240, 241), (240, 260), (242, 244), (242, 246), (243, 244), (245, 247), (245, 264), (246, 247), (248, 250), (248, 252), (249, 250), (251, 253), (251, 267), (252, 253), (254, 256), (255, 256), (255, 257), (257, 259), (258, 259), (258, 269), (260, 262), (261, 262), (261, 266), (263, 265), (263, 270), (264, 265), (266, 268), (267, 268), (269, 271), (270, 271)])
me_plane_006.attributes.new('sharp_edge', 'BOOLEAN', 'EDGE').data.foreach_set('value', [ (min(e.vertices), max(e.vertices)) in _k for e in me_plane_006.edges])
_uv = me_plane_006.uv_layers.new(name='UVMap')
_uv.uv.foreach_set('vector', [0.6115, 0.7402, 0.5851, 0.7658, 0.5792, 0.7516, 0.5713, 0.7627, 0.5753, 0.7659, 0.5642, 0.7849, 0.5713, 0.7627, 0.5642, 0.7849, 0.5467, 0.7651, 0.5851, 0.7658, 0.5856, 0.7796, 0.5753, 0.7659, 0.5851, 0.7658, 0.5934, 0.7768, 0.5856, 0.7796, 0.5753, 0.7659, 0.5856, 0.7796, 0.5642, 0.7849, 0.5856, 0.7796, 0.5948, 0.8058, 0.5642, 0.7849, 0.6126, 0.7835, 0.6025, 0.7872, 0.5934, 0.7768, 0.6015, 0.7719, 0.6126, 0.7835, 0.5934, 0.7768, 0.5319, 0.7681, 0.5451, 0.8213, 0.5275, 0.8156, 0.6025, 0.7872, 0.5948, 0.8058, 0.5934, 0.7768, 0.5948, 0.8058, 0.5703, 0.829, 0.5642, 0.7849, 0.5451, 0.8213, 0.5345, 0.8485, 0.5275, 0.8156, 0.5451, 0.8213, 0.5703, 0.829, 0.5488, 0.8415, 0.5948, 0.8058, 0.5937, 0.832, 0.5703, 0.829, 0.6119, 0.8358, 0.5937, 0.832, 0.5948, 0.8058, 0.5948, 0.8058, 0.6164, 0.8229, 0.6119, 0.8358, 0.5703, 0.829, 0.5757, 0.8511, 0.5488, 0.8415, 0.5937, 0.832, 0.5757, 0.8511, 0.5703, 0.829, 0.6119, 0.8358, 0.5924, 0.845, 0.5937, 0.832, 0.1807, 0.7329, 0.2231, 0.7381, 0.2175, 0.7569, 0.5321, 0.7445, 0.5622, 0.7314, 0.559, 0.7495, 0.559, 0.7495, 0.5622, 0.7314, 0.5729, 0.7449, 0.5729, 0.7449, 0.5731, 0.732, 0.5792, 0.7516, 0.5792, 0.7516, 0.5731, 0.732, 0.6115, 0.7402, 0.2474, 0.7888, 0.2358, 0.7838, 0.2514, 0.7757, 0.2387, 0.7709, 0.2175, 0.7569, 0.2493, 0.7526, 0.2175, 0.7569, 0.2326, 0.7402, 0.266, 0.7395, 0.2175, 0.7569, 0.266, 0.7395, 0.2493, 0.7526, 0.1903, 0.8045, 0.2358, 0.7838, 0.2369, 0.8014, 0.1903, 0.8045, 0.2369, 0.8014, 0.1928, 0.8182, 0.1903, 0.8045, 0.1824, 0.7803, 0.2358, 0.7838, 0.1824, 0.7803, 0.1768, 0.7615, 0.2175, 0.7569, 0.1928, 0.8182, 0.1584, 0.8234, 0.1903, 0.8045, 0.1903, 0.8045, 0.1704, 0.7959, 0.1824, 0.7803, 0.1617, 0.7807, 0.1768, 0.7615, 0.1824, 0.7803, 0.2175, 0.7569, 0.1611, 0.7343, 0.1807, 0.7329, 0.1617, 0.7807, 0.1824, 0.7803, 0.1704, 0.7959, 0.1617, 0.7807, 0.1584, 0.7629, 0.1768, 0.7615, 0.6119, 0.8358, 0.6165, 0.8399, 0.5924, 0.845, 0.1768, 0.7615, 0.1584, 0.7629, 0.1611, 0.7343, 0.6015, 0.7719, 0.6115, 0.7402, 0.6165, 0.7743, 0.6015, 0.7719, 0.6165, 0.7743, 0.6126, 0.7835, 0.6126, 0.7835, 0.6164, 0.8229, 0.6025, 0.7872, 0.5729, 0.7449, 0.5713, 0.7627, 0.559, 0.7495, 0.5321, 0.7445, 0.5713, 0.7627, 0.5467, 0.7651, 0.559, 0.7495, 0.5713, 0.7627, 0.5321, 0.7445, 0.5729, 0.7449, 0.5792, 0.7516, 0.5713, 0.7627, 0.5792, 0.7516, 0.5851, 0.7658, 0.5753, 0.7659, 0.5713, 0.7627, 0.5792, 0.7516, 0.5753, 0.7659, 0.6115, 0.7402, 0.6015, 0.7719, 0.5851, 0.7658, 0.5319, 0.7681, 0.5321, 0.7445, 0.5451, 0.8213, 0.5467, 0.7651, 0.5451, 0.8213, 0.5321, 0.7445, 0.5851, 0.7658, 0.6015, 0.7719, 0.5934, 0.7768, 0.5856, 0.7796, 0.5934, 0.7768, 0.5948, 0.8058, 0.5467, 0.7651, 0.5703, 0.829, 0.5451, 0.8213, 0.5467, 0.7651, 0.5642, 0.7849, 0.5703, 0.829, 0.5948, 0.8058, 0.6025, 0.7872, 0.6164, 0.8229, 0.5451, 0.8213, 0.5488, 0.8415, 0.5345, 0.8485, 0.5757, 0.8511, 0.5937, 0.832, 0.5924, 0.845, 0.6165, 0.8399, 0.6119, 0.8358, 0.6164, 0.8229, 0.5729, 0.7449, 0.5622, 0.7314, 0.5731, 0.732, 0.266, 0.8184, 0.2358, 0.7838, 0.2474, 0.7888, 0.2387, 0.7709, 0.2493, 0.7526, 0.2514, 0.7757, 0.2514, 0.7757, 0.2493, 0.7526, 0.266, 0.7395, 0.1928, 0.8182, 0.2369, 0.8014, 0.266, 0.8184, 0.266, 0.8184, 0.2369, 0.8014, 0.2358, 0.7838, 0.2514, 0.7757, 0.2358, 0.7838, 0.2387, 0.7709, 0.5321, 0.7445, 0.5319, 0.7681, 0.5275, 0.8156, 0.2387, 0.7709, 0.2358, 0.7838, 0.2175, 0.7569, 0.2175, 0.7569, 0.2231, 0.7381, 0.2326, 0.7402, 0.2358, 0.7838, 0.1824, 0.7803, 0.2175, 0.7569, 0.1584, 0.8234, 0.1704, 0.7959, 0.1903, 0.8045, 0.1768, 0.7615, 0.1611, 0.7343, 0.2175, 0.7569, 0.5345, 0.8485, 0.5488, 0.8415, 0.5613, 0.8614, 0.5488, 0.8415, 0.5757, 0.8511, 0.5613, 0.8614, 0.5782, 0.6796, 0.6047, 0.6883, 0.5712, 0.7003, 0.3021, 0.7329, 0.3021, 0.7412, 0.297, 0.7392, 0.5483, 0.6806, 0.5782, 0.6796, 0.5659, 0.6937, 0.6183, 0.6412, 0.6282, 0.6834, 0.5782, 0.6796, 0.6282, 0.6834, 0.6047, 0.6883, 0.5782, 0.6796, 0.6678, 0.6436, 0.7047, 0.6733, 0.6282, 0.6834, 0.914, 0.6609, 0.7027, 0.6865, 0.7047, 0.6733, 0.914, 0.6609, 0.9153, 0.6682, 0.7027, 0.6865, 0.5519, 0.01552, 0.581, 0.04862, 0.5408, 0.04509, 0.4832, 0.08255, 0.4901, 0.2163, 0.4722, 0.03751, 0.5414, 0.09751, 0.5446, 0.2039, 0.5314, 0.2456, 0.5581, 0.3793, 0.5307, 0.4022, 0.5314, 0.2456, 0.5307, 0.4022, 0.5662, 0.5357, 0.5593, 0.6018, 0.5408, 0.04509, 0.5707, 0.08147, 0.5414, 0.09751, 0.581, 0.04862, 0.5707, 0.08147, 0.5408, 0.04509, 0.5414, 0.09751, 0.5823, 0.1689, 0.5446, 0.2039, 0.5823, 0.1689, 0.5992, 0.1958, 0.5446, 0.2039, 0.5928, 0.2625, 0.5581, 0.3793, 0.5314, 0.2456, 0.5593, 0.6018, 0.6089, 0.5889, 0.5744, 0.6403, 0.5414, 0.09751, 0.623, 0.1185, 0.5823, 0.1689, 0.5992, 0.1958, 0.5928, 0.2625, 0.5446, 0.2039, 0.6091, 0.3609, 0.6062, 0.465, 0.5581, 0.3793, 0.6062, 0.465, 0.6194, 0.5338, 0.5662, 0.5357, 0.5744, 0.6403, 0.6183, 0.6412, 0.5782, 0.6796, 0.5992, 0.1958, 0.6775, 0.2398, 0.5928, 0.2625, 0.6194, 0.5338, 0.666, 0.5848, 0.6089, 0.5889, 0.6089, 0.5889, 0.6183, 0.6412, 0.5744, 0.6403, 0.6183, 0.6412, 0.6678, 0.6436, 0.6282, 0.6834, 0.6775, 0.2398, 0.67, 0.2856, 0.5928, 0.2625, 0.6062, 0.465, 0.689, 0.52, 0.6194, 0.5338, 0.6089, 0.5889, 0.666, 0.5848, 0.6183, 0.6412, 0.6762, 0.3995, 0.689, 0.52, 0.6062, 0.465, 0.7061, 0.06693, 0.623, 0.1185, 0.6158, 0.0564, 0.7536, 0.1051, 0.623, 0.1185, 0.7061, 0.06693, 0.8035, 0.6282, 0.7047, 0.6733, 0.6678, 0.6436, 0.7868, 0.1615, 0.711, 0.1744, 0.6528, 0.1494, 0.7498, 0.4149, 0.7666, 0.5188, 0.6762, 0.3995, 0.7356, 0.04132, 0.8699, 0.05744, 0.7061, 0.06693, 0.8065, 0.2248, 0.7456, 0.2681, 0.6775, 0.2398, 0.8035, 0.6282, 0.914, 0.6609, 0.7047, 0.6733, 0.8699, 0.05744, 0.7691, 0.08073, 0.7061, 0.06693, 0.9076, 0.09487, 0.7536, 0.1051, 0.7691, 0.08073, 0.7868, 0.1615, 0.732, 0.199, 0.711, 0.1744, 0.8508, 0.1896, 0.8065, 0.2248, 0.732, 0.199, 0.8588, 0.2515, 0.7456, 0.2681, 0.8065, 0.2248, 0.8588, 0.2515, 0.777, 0.3126, 0.7456, 0.2681, 0.777, 0.3126, 0.8699, 0.3047, 0.7803, 0.363, 0.7587, 0.5831, 0.8519, 0.5849, 0.8035, 0.6282, 0.8557, 0.04635, 0.8699, 0.05744, 0.7356, 0.04132, 0.8582, 0.5289, 0.7666, 0.5188, 0.8162, 0.4578, 0.8582, 0.5289, 0.8519, 0.5849, 0.7666, 0.5188, 0.8588, 0.2515, 0.8699, 0.3047, 0.777, 0.3126, 0.8519, 0.5849, 0.9327, 0.6104, 0.8035, 0.6282, 0.9147, 0.03408, 0.8699, 0.05744, 0.8557, 0.04635, 0.8699, 0.05744, 0.8796, 0.07421, 0.7691, 0.08073, 0.9096, 0.2174, 0.8588, 0.2515, 0.8065, 0.2248, 0.9096, 0.2174, 0.8699, 0.3047, 0.8588, 0.2515, 0.9096, 0.2174, 0.9234, 0.3039, 0.8699, 0.3047, 0.9204, 0.3763, 0.8453, 0.3815, 0.8699, 0.3047, 0.9347, 0.5014, 0.9313, 0.5717, 0.8582, 0.5289, 0.9028, 0.156, 0.9096, 0.2174, 0.8508, 0.1896, 0.9652, 0.2425, 0.9234, 0.3039, 0.9096, 0.2174, 0.9234, 0.3039, 0.9204, 0.3763, 0.8699, 0.3047, 0.9516, 0.1333, 0.9716, 0.1808, 0.9028, 0.156, 0.9716, 0.1808, 0.9652, 0.2425, 0.9096, 0.2174, 0.9845, 0.5903, 0.9313, 0.5717, 0.983, 0.5176, 0.07141, 0.03214, 0.1135, 0.04331, 0.09879, 0.05059, 0.9612, 0.02464, 0.9452, 0.06965, 0.9147, 0.03408, 0.9729, 0.106, 0.9716, 0.1808, 0.9516, 0.1333, 0.964, 0.3963, 0.983, 0.5176, 0.9347, 0.5014, 0.9313, 0.5717, 0.9845, 0.5903, 0.9327, 0.6104, 0.9706, 0.6358, 0.9402, 0.6642, 0.9265, 0.6457, 0.06804, 0.04653, 0.06569, 0.04649, 0.07141, 0.03214, 0.9612, 0.02464, 0.9845, 0.04387, 0.9729, 0.106, 0.9612, 0.02464, 0.9729, 0.106, 0.9452, 0.06965, 0.06752, 0.06312, 0.04699, 0.1531, 0.02784, 0.1131, 0.02784, 0.1131, 0.04699, 0.1531, 0.02283, 0.1818, 0.03831, 0.5394, 0.0182, 0.5785, 0.01552, 0.5082, 0.9845, 0.5903, 0.98, 0.6904, 0.9706, 0.6358, 0.4964, 0.695, 0.491, 0.7019, 0.4918, 0.673, 0.3242, 0.5942, 0.3471, 0.6691, 0.2749, 0.6741, 0.2749, 0.6741, 0.111, 0.6598, 0.1711, 0.5744, 0.4722, 0.03751, 0.448, 0.06476, 0.4474, 0.01552, 0.4964, 0.3701, 0.4877, 0.4721, 0.4584, 0.1064, 0.4877, 0.4721, 0.4351, 0.1796, 0.4584, 0.1064, 0.4918, 0.673, 0.4545, 0.685, 0.4516, 0.5979, 0.4516, 0.5979, 0.4271, 0.5767, 0.4351, 0.1796, 0.4404, 0.6691, 0.4271, 0.5767, 0.4516, 0.5979, 0.4545, 0.685, 0.4404, 0.6691, 0.4516, 0.5979, 0.6709, 0.05697, 0.6158, 0.0564, 0.7356, 0.04132, 0.4271, 0.5767, 0.3262, 0.4611, 0.42, 0.4624, 0.3962, 0.05299, 0.3581, 0.1158, 0.2899, 0.06142, 0.4153, 0.2965, 0.3006, 0.1955, 0.3761, 0.2007, 0.3454, 0.3169, 0.3006, 0.1955, 0.4153, 0.2965, 0.4275, 0.6789, 0.3471, 0.6691, 0.3242, 0.5942, 0.6158, 0.0564, 0.7271, 0.02553, 0.7356, 0.04132, 0.3006, 0.1955, 0.2341, 0.1738, 0.2899, 0.06142, 0.3454, 0.3169, 0.265, 0.2696, 0.3006, 0.1955, 0.3262, 0.4611, 0.265, 0.2696, 0.3454, 0.3169, 0.2341, 0.1738, 0.2026, 0.1448, 0.2899, 0.06142, 0.265, 0.2696, 0.2341, 0.1738, 0.3006, 0.1955, 0.3262, 0.4611, 0.1933, 0.3354, 0.247, 0.3318, 0.3262, 0.4611, 0.2377, 0.4979, 0.1933, 0.3354, 0.7356, 0.04132, 0.7271, 0.02553, 0.8557, 0.04635, 0.265, 0.2696, 0.247, 0.3318, 0.1789, 0.2183, 0.2749, 0.6741, 0.1711, 0.5744, 0.2377, 0.4979, 0.186, 0.06638, 0.1718, 0.04904, 0.2899, 0.06142, 0.2341, 0.1738, 0.1789, 0.2183, 0.2026, 0.1448, 0.1711, 0.5744, 0.1858, 0.4341, 0.2377, 0.4979, 0.2026, 0.1448, 0.1647, 0.08192, 0.186, 0.06638, 0.1178, 0.1361, 0.1249, 0.09866, 0.1647, 0.08192, 0.1933, 0.3354, 0.125, 0.2392, 0.1789, 0.2183, 0.1858, 0.4341, 0.1264, 0.3657, 0.1933, 0.3354, 0.1647, 0.08192, 0.1135, 0.04331, 0.1718, 0.04904, 0.6762, 0.3995, 0.6607, 0.343, 0.777, 0.3126, 0.7803, 0.363, 0.1933, 0.3354, 0.1264, 0.3657, 0.125, 0.2392, 0.1249, 0.09866, 0.1135, 0.04331, 0.1647, 0.08192, 0.1264, 0.3657, 0.1009, 0.1798, 0.1178, 0.1361, 0.1264, 0.3657, 0.1052, 0.3337, 0.1009, 0.1798, 0.1173, 0.5423, 0.09569, 0.579, 0.1264, 0.3657, 0.1264, 0.3657, 0.09569, 0.579, 0.1052, 0.3337, 0.09569, 0.579, 0.111, 0.6598, 0.08229, 0.6604, 0.09879, 0.05059, 0.06752, 0.06312, 0.07141, 0.03214, 0.1052, 0.3337, 0.06752, 0.06312, 0.1009, 0.1798, 0.1052, 0.3337, 0.04998, 0.588, 0.05631, 0.3879, 0.09569, 0.579, 0.08229, 0.6604, 0.04998, 0.588, 0.06752, 0.06312, 0.06804, 0.04653, 0.07141, 0.03214, 0.05631, 0.3879, 0.04699, 0.1531, 0.06752, 0.06312, 0.5659, 0.6937, 0.5782, 0.6796, 0.5712, 0.7003, 0.7047, 0.6733, 0.7027, 0.6865, 0.6282, 0.6834, 0.914, 0.6609, 0.9402, 0.6642, 0.9153, 0.6682, 0.914, 0.6609, 0.9265, 0.6457, 0.9402, 0.6642, 0.9402, 0.6642, 0.9706, 0.6358, 0.98, 0.6904, 0.5581, 0.3793, 0.5662, 0.5357, 0.5307, 0.4022, 0.5593, 0.6018, 0.5744, 0.6403, 0.5483, 0.6806, 0.5483, 0.6806, 0.5744, 0.6403, 0.5782, 0.6796, 0.5446, 0.2039, 0.5928, 0.2625, 0.5314, 0.2456, 0.5928, 0.2625, 0.6091, 0.3609, 0.5581, 0.3793, 0.5581, 0.3793, 0.6062, 0.465, 0.5662, 0.5357, 0.5662, 0.5357, 0.6089, 0.5889, 0.5593, 0.6018, 0.5519, 0.01552, 0.5888, 0.03438, 0.581, 0.04862, 0.5888, 0.03438, 0.6066, 0.03886, 0.6158, 0.0564, 0.5888, 0.03438, 0.6158, 0.0564, 0.581, 0.04862, 0.581, 0.04862, 0.6158, 0.0564, 0.5707, 0.08147, 0.5707, 0.08147, 0.623, 0.1185, 0.5414, 0.09751, 0.5662, 0.5357, 0.6194, 0.5338, 0.6089, 0.5889, 0.6762, 0.3995, 0.6062, 0.465, 0.6091, 0.3609, 0.5707, 0.08147, 0.6158, 0.0564, 0.623, 0.1185, 0.623, 0.1185, 0.6528, 0.1494, 0.5823, 0.1689, 0.6528, 0.1494, 0.711, 0.1744, 0.5823, 0.1689, 0.5823, 0.1689, 0.711, 0.1744, 0.5992, 0.1958, 0.5928, 0.2625, 0.67, 0.2856, 0.6091, 0.3609, 0.6194, 0.5338, 0.689, 0.52, 0.666, 0.5848, 0.6183, 0.6412, 0.666, 0.5848, 0.6678, 0.6436, 0.5992, 0.1958, 0.711, 0.1744, 0.732, 0.199, 0.67, 0.2856, 0.6607, 0.343, 0.6091, 0.3609, 0.6607, 0.343, 0.6762, 0.3995, 0.6091, 0.3609, 0.7356, 0.04132, 0.7061, 0.06693, 0.6709, 0.05697, 0.6709, 0.05697, 0.7061, 0.06693, 0.6158, 0.0564, 0.623, 0.1185, 0.7805, 0.1238, 0.6528, 0.1494, 0.623, 0.1185, 0.7536, 0.1051, 0.7805, 0.1238, 0.5992, 0.1958, 0.732, 0.199, 0.6775, 0.2398, 0.6762, 0.3995, 0.7666, 0.5188, 0.689, 0.52, 0.666, 0.5848, 0.7587, 0.5831, 0.6678, 0.6436, 0.6775, 0.2398, 0.7456, 0.2681, 0.67, 0.2856, 0.689, 0.52, 0.7587, 0.5831, 0.666, 0.5848, 0.7587, 0.5831, 0.8035, 0.6282, 0.6678, 0.6436, 0.7061, 0.06693, 0.7691, 0.08073, 0.7536, 0.1051, 0.732, 0.199, 0.8065, 0.2248, 0.6775, 0.2398, 0.67, 0.2856, 0.777, 0.3126, 0.6607, 0.343, 0.01552, 0.5082, 0.02399, 0.3183, 0.04699, 0.1531, 0.03831, 0.5394, 0.7666, 0.5188, 0.7587, 0.5831, 0.689, 0.52, 0.67, 0.2856, 0.7456, 0.2681, 0.777, 0.3126, 0.7803, 0.363, 0.7498, 0.4149, 0.6762, 0.3995, 0.7498, 0.4149, 0.8162, 0.4578, 0.7666, 0.5188, 0.7805, 0.1238, 0.8588, 0.1397, 0.6528, 0.1494, 0.6528, 0.1494, 0.8588, 0.1397, 0.7868, 0.1615, 0.7803, 0.363, 0.8453, 0.3815, 0.7498, 0.4149, 0.7498, 0.4149, 0.8453, 0.3815, 0.8162, 0.4578, 0.7666, 0.5188, 0.8519, 0.5849, 0.7587, 0.5831, 0.7691, 0.08073, 0.8796, 0.07421, 0.9076, 0.09487, 0.7868, 0.1615, 0.8508, 0.1896, 0.732, 0.199, 0.7803, 0.363, 0.8699, 0.3047, 0.8453, 0.3815, 0.8162, 0.4578, 0.8798, 0.4825, 0.8582, 0.5289, 0.8035, 0.6282, 0.8606, 0.641, 0.914, 0.6609, 0.9028, 0.156, 0.8508, 0.1896, 0.7868, 0.1615, 0.8588, 0.1397, 0.9028, 0.156, 0.7868, 0.1615, 0.8582, 0.5289, 0.9313, 0.5717, 0.8519, 0.5849, 0.8035, 0.6282, 0.9327, 0.6104, 0.8606, 0.641, 0.7805, 0.1238, 0.9076, 0.09487, 0.8588, 0.1397, 0.7536, 0.1051, 0.9076, 0.09487, 0.7805, 0.1238, 0.8508, 0.1896, 0.9096, 0.2174, 0.8065, 0.2248, 0.8162, 0.4578, 0.9204, 0.3763, 0.8798, 0.4825, 0.9204, 0.3763, 0.8162, 0.4578, 0.8453, 0.3815, 0.8798, 0.4825, 0.9347, 0.5014, 0.8582, 0.5289, 0.8796, 0.07421, 0.9452, 0.06965, 0.9076, 0.09487, 0.9076, 0.09487, 0.9028, 0.156, 0.8588, 0.1397, 0.9313, 0.5717, 0.9327, 0.6104, 0.8519, 0.5849, 0.8606, 0.641, 0.9327, 0.6104, 0.9265, 0.6457, 0.9265, 0.6457, 0.914, 0.6609, 0.8606, 0.641, 0.8699, 0.05744, 0.9147, 0.03408, 0.8796, 0.07421, 0.9076, 0.09487, 0.9516, 0.1333, 0.9028, 0.156, 0.9028, 0.156, 0.9716, 0.1808, 0.9096, 0.2174, 0.9234, 0.3039, 0.9766, 0.3231, 0.9204, 0.3763, 0.8798, 0.4825, 0.9204, 0.3763, 0.9347, 0.5014, 0.9347, 0.5014, 0.983, 0.5176, 0.9313, 0.5717, 0.8796, 0.07421, 0.9147, 0.03408, 0.9452, 0.06965, 0.9452, 0.06965, 0.9516, 0.1333, 0.9076, 0.09487, 0.9652, 0.2425, 0.9766, 0.3231, 0.9234, 0.3039, 0.9204, 0.3763, 0.9766, 0.3231, 0.964, 0.3963, 0.964, 0.3963, 0.9347, 0.5014, 0.9204, 0.3763, 0.9327, 0.6104, 0.9706, 0.6358, 0.9265, 0.6457, 0.9452, 0.06965, 0.9729, 0.106, 0.9516, 0.1333, 0.9327, 0.6104, 0.9845, 0.5903, 0.9706, 0.6358, 0.3332, 0.7366, 0.3372, 0.7329, 0.3372, 0.741, 0.06569, 0.04649, 0.04899, 0.05376, 0.07141, 0.03214, 0.02784, 0.1131, 0.04899, 0.05376, 0.06752, 0.06312, 0.01823, 0.2401, 0.02283, 0.1818, 0.04699, 0.1531, 0.01823, 0.2401, 0.04699, 0.1531, 0.02399, 0.3183, 0.964, 0.3963, 0.9766, 0.3231, 0.983, 0.5176, 0.0182, 0.5785, 0.04998, 0.588, 0.04153, 0.6804, 0.4918, 0.673, 0.491, 0.7019, 0.4545, 0.685, 0.4404, 0.6691, 0.4545, 0.685, 0.4275, 0.6789, 0.7668, 0.6873, 0.7027, 0.6865, 0.9153, 0.6682, 0.9402, 0.6642, 0.938, 0.6836, 0.9153, 0.6682, 0.9402, 0.6642, 0.98, 0.6904, 0.938, 0.6836, 0.448, 0.06476, 0.4722, 0.03751, 0.4584, 0.1064, 0.4901, 0.2163, 0.4584, 0.1064, 0.4722, 0.03751, 0.4901, 0.2163, 0.4964, 0.3701, 0.4584, 0.1064, 0.5307, 0.4022, 0.5483, 0.6806, 0.5275, 0.4974, 0.5593, 0.6018, 0.5483, 0.6806, 0.5307, 0.4022, 0.4474, 0.01552, 0.448, 0.06476, 0.4087, 0.04237, 0.448, 0.06476, 0.4584, 0.1064, 0.4351, 0.1796, 0.4918, 0.673, 0.4516, 0.5979, 0.4877, 0.4721, 0.4087, 0.04237, 0.4351, 0.1796, 0.4203, 0.1311, 0.448, 0.06476, 0.4351, 0.1796, 0.4087, 0.04237, 0.4351, 0.1796, 0.4271, 0.5767, 0.4203, 0.1311, 0.4877, 0.4721, 0.4516, 0.5979, 0.4351, 0.1796, 0.4087, 0.04237, 0.4153, 0.2965, 0.3761, 0.2007, 0.4087, 0.04237, 0.4203, 0.1311, 0.4153, 0.2965, 0.4203, 0.1311, 0.4271, 0.5767, 0.4153, 0.2965, 0.4271, 0.5767, 0.42, 0.4624, 0.4153, 0.2965, 0.42, 0.4624, 0.3454, 0.3169, 0.4153, 0.2965, 0.4404, 0.6691, 0.4275, 0.6789, 0.4271, 0.5767, 0.3962, 0.05299, 0.4087, 0.04237, 0.3581, 0.1158, 0.4087, 0.04237, 0.3761, 0.2007, 0.3581, 0.1158, 0.6066, 0.03886, 0.7271, 0.02553, 0.6158, 0.0564, 0.4271, 0.5767, 0.4275, 0.6789, 0.3262, 0.4611, 0.3581, 0.1158, 0.3761, 0.2007, 0.3006, 0.1955, 0.42, 0.4624, 0.3262, 0.4611, 0.3454, 0.3169, 0.4275, 0.6789, 0.3242, 0.5942, 0.3262, 0.4611, 0.2899, 0.06142, 0.3581, 0.1158, 0.3006, 0.1955, 0.3262, 0.4611, 0.247, 0.3318, 0.265, 0.2696, 0.3242, 0.5942, 0.2377, 0.4979, 0.3262, 0.4611, 0.3242, 0.5942, 0.2749, 0.6741, 0.2377, 0.4979, 0.2341, 0.1738, 0.265, 0.2696, 0.1789, 0.2183, 0.2377, 0.4979, 0.1858, 0.4341, 0.1933, 0.3354, 0.2899, 0.06142, 0.2026, 0.1448, 0.186, 0.06638, 0.247, 0.3318, 0.1933, 0.3354, 0.1789, 0.2183, 0.2026, 0.1448, 0.1178, 0.1361, 0.1647, 0.08192, 0.1718, 0.04904, 0.186, 0.06638, 0.1647, 0.08192, 0.1711, 0.5744, 0.1173, 0.5423, 0.1858, 0.4341, 0.1711, 0.5744, 0.111, 0.6598, 0.1173, 0.5423, 0.2026, 0.1448, 0.1789, 0.2183, 0.1178, 0.1361, 0.1789, 0.2183, 0.125, 0.2392, 0.1178, 0.1361, 0.1249, 0.09866, 0.1178, 0.1361, 0.1135, 0.04331, 0.1135, 0.04331, 0.1178, 0.1361, 0.09879, 0.05059, 0.125, 0.2392, 0.1264, 0.3657, 0.1178, 0.1361, 0.1858, 0.4341, 0.1173, 0.5423, 0.1264, 0.3657, 0.1173, 0.5423, 0.111, 0.6598, 0.09569, 0.579, 0.1178, 0.1361, 0.1009, 0.1798, 0.09879, 0.05059, 0.1052, 0.3337, 0.09569, 0.579, 0.04998, 0.588, 0.09879, 0.05059, 0.1009, 0.1798, 0.06752, 0.06312, 0.06752, 0.06312, 0.04899, 0.05376, 0.06569, 0.04649, 0.06804, 0.04653, 0.06752, 0.06312, 0.06569, 0.04649, 0.1052, 0.3337, 0.05631, 0.3879, 0.06752, 0.06312, 0.05631, 0.3879, 0.03831, 0.5394, 0.04699, 0.1531, 0.05631, 0.3879, 0.04998, 0.588, 0.03831, 0.5394, 0.04998, 0.588, 0.0182, 0.5785, 0.03831, 0.5394, 0.08229, 0.6604, 0.04153, 0.6804, 0.04998, 0.588, 0.745, 0.8248, 0.7221, 0.8336, 0.7229, 0.8133, 0.7477, 0.7838, 0.7263, 0.7929, 0.7231, 0.7861, 0.7471, 0.7945, 0.745, 0.8248, 0.7263, 0.7929, 0.745, 0.8248, 0.7229, 0.8133, 0.7263, 0.7929, 0.7022, 0.7605, 0.7033, 0.7314, 0.7477, 0.7471, 0.7231, 0.7861, 0.71, 0.77, 0.7282, 0.7607, 0.7229, 0.8133, 0.718, 0.7967, 0.7263, 0.7929, 0.7282, 0.7607, 0.71, 0.77, 0.7022, 0.7605, 0.7082, 0.7803, 0.7022, 0.7605, 0.71, 0.77, 0.7082, 0.7803, 0.6918, 0.7754, 0.7022, 0.7605, 0.718, 0.7967, 0.7051, 0.8051, 0.6789, 0.7884, 0.6898, 0.7618, 0.6827, 0.7533, 0.6944, 0.7394, 0.6918, 0.7754, 0.6898, 0.7618, 0.7022, 0.7605, 0.7229, 0.8133, 0.6583, 0.8162, 0.7051, 0.8051, 0.6827, 0.7533, 0.6787, 0.7657, 0.67, 0.7539, 0.673, 0.7386, 0.67, 0.7539, 0.6475, 0.7441, 0.6787, 0.7657, 0.6639, 0.7628, 0.67, 0.7539, 0.67, 0.7539, 0.6639, 0.7628, 0.6475, 0.7441, 0.6697, 0.7706, 0.6513, 0.7661, 0.6639, 0.7628, 0.6583, 0.8162, 0.6523, 0.8006, 0.6745, 0.8007, 0.6583, 0.8162, 0.6543, 0.8202, 0.6523, 0.8006, 0.1059, 0.7926, 0.09394, 0.7722, 0.1197, 0.7778, 0.1218, 0.7677, 0.09394, 0.7722, 0.1015, 0.7569, 0.07903, 0.8074, 0.1059, 0.7926, 0.1273, 0.8191, 0.06243, 0.7955, 0.09394, 0.7722, 0.1059, 0.7926, 0.1015, 0.7569, 0.08157, 0.7428, 0.1048, 0.7477, 0.06244, 0.809, 0.06243, 0.7955, 0.07903, 0.8074, 0.06243, 0.7955, 0.0391, 0.7595, 0.09394, 0.7722, 0.1015, 0.7569, 0.02489, 0.7329, 0.08157, 0.7428, 0.01979, 0.8203, 0.06243, 0.7955, 0.04732, 0.8146, 0.03696, 0.7912, 0.02092, 0.795, 0.01552, 0.7574, 0.03696, 0.7912, 0.01552, 0.7574, 0.0391, 0.7595, 0.7221, 0.8336, 0.6982, 0.8291, 0.7229, 0.8133, 0.7229, 0.8133, 0.6982, 0.8291, 0.6583, 0.8162, 0.7427, 0.7753, 0.7231, 0.7861, 0.7477, 0.7471, 0.7477, 0.7838, 0.7471, 0.7945, 0.7263, 0.7929, 0.7477, 0.7471, 0.7231, 0.7861, 0.7282, 0.7607, 0.7427, 0.7753, 0.7477, 0.7838, 0.7231, 0.7861, 0.7477, 0.7471, 0.7282, 0.7607, 0.7022, 0.7605, 0.7263, 0.7929, 0.718, 0.7967, 0.7231, 0.7861, 0.71, 0.77, 0.7231, 0.7861, 0.7082, 0.7803, 0.7082, 0.7803, 0.7231, 0.7861, 0.718, 0.7967, 0.718, 0.7967, 0.7229, 0.8133, 0.7051, 0.8051, 0.7082, 0.7803, 0.718, 0.7967, 0.6918, 0.7754, 0.7033, 0.7314, 0.7022, 0.7605, 0.6944, 0.7394, 0.6944, 0.7394, 0.7022, 0.7605, 0.6898, 0.7618, 0.718, 0.7967, 0.6789, 0.7884, 0.6918, 0.7754, 0.6898, 0.7618, 0.6918, 0.7754, 0.6787, 0.7657, 0.6918, 0.7754, 0.6789, 0.7884, 0.6787, 0.7657, 0.6789, 0.7884, 0.7051, 0.8051, 0.6745, 0.8007, 0.6745, 0.8007, 0.7051, 0.8051, 0.6583, 0.8162, 0.6827, 0.7533, 0.67, 0.7539, 0.673, 0.7386, 0.6827, 0.7533, 0.6898, 0.7618, 0.6787, 0.7657, 0.6787, 0.7657, 0.6789, 0.7884, 0.6697, 0.7706, 0.6789, 0.7884, 0.6745, 0.8007, 0.6697, 0.7706, 0.6639, 0.7628, 0.6787, 0.7657, 0.6697, 0.7706, 0.6745, 0.8007, 0.6523, 0.8006, 0.6697, 0.7706, 0.6697, 0.7706, 0.6523, 0.8006, 0.6513, 0.7661, 0.6639, 0.7628, 0.6513, 0.7661, 0.6475, 0.7441, 0.125, 0.7876, 0.1273, 0.8191, 0.1059, 0.7926, 0.1059, 0.7926, 0.1197, 0.7778, 0.125, 0.7876, 0.1197, 0.7778, 0.09394, 0.7722, 0.1218, 0.7677, 0.1218, 0.7677, 0.1015, 0.7569, 0.1273, 0.7374, 0.1015, 0.7569, 0.1048, 0.7477, 0.1273, 0.7374, 0.07903, 0.8074, 0.06243, 0.7955, 0.1059, 0.7926, 0.7033, 0.7314, 0.6944, 0.7394, 0.6876, 0.7348, 0.6827, 0.7533, 0.6876, 0.7348, 0.6944, 0.7394, 0.09394, 0.7722, 0.0391, 0.7595, 0.1015, 0.7569, 0.6827, 0.7533, 0.673, 0.7386, 0.6876, 0.7348, 0.04732, 0.8146, 0.06243, 0.7955, 0.06244, 0.809, 0.06243, 0.7955, 0.03696, 0.7912, 0.0391, 0.7595, 0.0391, 0.7595, 0.02489, 0.7329, 0.1015, 0.7569, 0.6982, 0.8291, 0.6543, 0.8202, 0.6583, 0.8162, 0.01979, 0.8203, 0.03696, 0.7912, 0.06243, 0.7955, 0.03696, 0.7912, 0.01979, 0.8203, 0.02092, 0.795, 0.0391, 0.7595, 0.01552, 0.7574, 0.02489, 0.7329, 0.8438, -0.4659, 0.1871, -0.4659, 0.1871, 1.103, 0.8438, 1.103, 1.413, 0.1921, 1.339, 0.1921, 1.339, 0.8488, 1.413, 0.8488, 1.337, -0.4659, 1.263, -0.4659, 1.263, 1.103, 1.337, 1.103, 0.1858, -0.4659, -0.4709, -0.4659, -0.4709, 1.103, 0.1858, 1.103, 1.261, -0.4659, 1.187, -0.4659, 1.187, 1.103, 1.261, 1.103, 1.413, -0.4659, 1.339, -0.4659, 1.339, 0.1908, 1.413, 0.1908, 1.339, 0.8599, 1.395, 0.8599, 1.395, 0.8501, 1.339, 0.8501, 1.471, -0.4659, 1.415, -0.4659, 1.415, 0.2011, 1.471, 0.2011, 1.057, 0.8693, 1.088, 0.8602, 1.118, 0.8384, 1.128, 0.8286, 1.152, 0.7849, 1.169, 0.7231, 1.178, 0.6723, 1.183, 0.6237, 1.186, 0.5736, 1.186, 0.498, 1.183, 0.4479, 1.178, 0.3994, 1.169, 0.3485, 1.152, 0.2867, 1.128, 0.243, 1.118, 0.2332, 1.088, 0.2114, 1.057, 0.2023, 0.8451, 0.2023, 0.8451, 0.8693, 1.339, 1.34, 1.395, 1.34, 1.395, 1.289, 1.339, 1.289, 0.8451, 1.082, 0.9014, 1.082, 0.9014, 0.8706, 0.8451, 0.8706, 1.339, 1.016, 1.395, 1.016, 1.395, 0.9654, 1.339, 0.9654, 0.959, 0.8706, 0.9027, 0.8706, 0.9027, 1.082, 0.959, 1.082, 1.057, 0.2011, 1.088, 0.192, 1.118, 0.1702, 1.128, 0.1604, 1.152, 0.1167, 1.169, 0.05491, 1.178, 0.004035, 1.183, -0.0445, 1.186, -0.09466, 1.186, -0.1702, 1.183, -0.2203, 1.178, -0.2689, 1.169, -0.3198, 1.152, -0.3815, 1.128, -0.4252, 1.118, -0.435, 1.088, -0.4569, 1.057, -0.4659, 0.8451, -0.4659, 0.8451, 0.2011, 0.9014, 1.082, 0.8451, 1.082, 0.8451, 1.114, 0.9014, 1.114, 0.9014, 1.114, 0.8451, 1.114, 0.8451, 1.145, 0.9014, 1.145, 1.395, 1.34, 1.339, 1.34, 1.339, 1.402, 1.395, 1.402, 1.395, 1.402, 1.339, 1.402, 1.339, 1.445, 1.395, 1.445, 1.395, 0.8599, 1.339, 0.8599, 1.339, 0.9036, 1.395, 0.9036, 1.395, 0.9036, 1.339, 0.9036, 1.339, 0.9654, 1.395, 0.9654, 0.959, 1.082, 0.9027, 1.082, 0.9027, 1.114, 0.959, 1.114, 0.959, 1.114, 0.9027, 1.114, 0.9027, 1.145, 0.959, 1.145, 1.339, 1.455, 1.395, 1.455, 1.395, 1.445, 1.339, 1.445, 1.395, 1.19, 1.339, 1.19, 1.339, 1.241, 1.395, 1.241, 1.395, 1.241, 1.339, 1.241, 1.339, 1.289, 1.395, 1.289, 1.339, 1.115, 1.395, 1.115, 1.395, 1.065, 1.339, 1.065, 1.339, 1.065, 1.395, 1.065, 1.395, 1.016, 1.339, 1.016, 1.395, 1.115, 1.339, 1.115, 1.339, 1.19, 1.395, 1.19, 0.7629, 0.5, 1.289, 0.5, 1.289, 1.026, 0.7629, 1.026, 0.2371, 1.026, 0.7629, 1.026, 0.7629, 1.551, 0.2371, 1.551, 0.2371, -0.5514, 0.7629, -0.5514, 0.7629, -0.02571, 0.2371, -0.02571, -0.2886, 0.5, 0.2371, 0.5, 0.2371, 1.026, -0.2886, 1.026, 0.2371, 0.5, 0.7629, 0.5, 0.7629, 1.026, 0.2371, 1.026, 0.2371, -0.02571, 0.7629, -0.02571, 0.7629, 0.5, 0.2371, 0.5, -0.4709, 1.104, -0.4709, 1.261, -0.4268, 1.261, -0.4268, 1.104, 1.051, 1.029, 1.051, 1.186, 1.095, 1.186, 1.095, 1.029, -0.3802, 1.104, -0.3802, 1.261, -0.3361, 1.261, -0.3361, 1.104, 1.096, 0.8706, 1.096, 1.028, 1.141, 1.028, 1.141, 0.8706, -0.06385, 1.104, -0.1079, 1.104, -0.1079, 1.148, -0.06385, 1.148, 0.02689, 1.104, -0.01719, 1.104, -0.01719, 1.148, 0.02689, 1.148, -0.3814, 1.104, -0.4255, 1.104, -0.4255, 1.261, -0.3814, 1.261, 1.05, 0.8706, 1.006, 0.8706, 1.006, 1.028, 1.05, 1.028, -0.2907, 1.104, -0.3348, 1.104, -0.3348, 1.261, -0.2907, 1.261, 1.004, 0.8706, 0.9603, 0.8706, 0.9603, 1.028, 1.004, 1.028, 0.02818, 1.104, 0.02818, 1.148, 0.07226, 1.148, 0.07226, 1.104, -0.06256, 1.104, -0.06256, 1.148, -0.01848, 1.148, -0.01848, 1.104, -0.2453, 1.104, -0.2894, 1.104, -0.2894, 1.261, -0.2453, 1.261, 1.05, 1.029, 1.006, 1.029, 1.006, 1.186, 1.05, 1.186, -0.1092, 1.104, -0.1533, 1.104, -0.1533, 1.261, -0.1092, 1.261, 1.004, 1.029, 0.9603, 1.029, 0.9603, 1.186, 1.004, 1.186, 0.2537, 1.148, 0.2537, 1.104, 0.2097, 1.104, 0.2097, 1.148, 0.2084, 1.148, 0.2084, 1.104, 0.1643, 1.104, 0.1643, 1.148, -0.1987, 1.104, -0.1987, 1.261, -0.1546, 1.261, -0.1546, 1.104, 1.096, 1.029, 1.096, 1.186, 1.141, 1.186, 1.141, 1.029, -0.244, 1.104, -0.244, 1.261, -0.2, 1.261, -0.2, 1.104, 1.051, 0.8706, 1.051, 1.028, 1.095, 1.028, 1.095, 0.8706, 0.1189, 1.148, 0.163, 1.148, 0.163, 1.104, 0.1189, 1.104, 0.07355, 1.148, 0.1176, 1.148, 0.1176, 1.104, 0.07355, 1.104])
me_plane_006.materials.append(mat_accessories)
me_plane_006.materials.append(mat_wood)
me_plane_006.materials.append(mat_przescieradlo)
me_plane_006.use_remesh_fix_poles = True
me_plane_006.use_remesh_preserve_attributes = False
me_plane_006.use_mirror_vertex_groups = False
me_plane_006.update()

# ---- objects
ob_sun = bpy.data.objects.new('Sun', light_sun)
ob_bed_v2 = bpy.data.objects.new('bed_v2', me_plane_006)

# ---- transforms, parenting, visibility, modifiers, constraints
ob_sun.location = (0.0, 0.0, 3.143)
ob_sun.rotation_euler = (0.0, -0.581, -0.8861)
ob_sun.lineart.crease_threshold = 0.0
ob_bed_v2.location = (0.0, -1.944, 1.273)
ob_bed_v2.lineart.crease_threshold = 0.0
_m = ob_bed_v2.modifiers.new('Auto Smooth', 'NODES')
_m.node_group = ng_auto_smooth
_gi = [s.identifier for s in ng_auto_smooth.interface.items_tree if s.item_type == 'SOCKET' and s.in_out == 'INPUT']
_m[_gi[1]] = 3.142  # Angle

# ---- collection membership
col_collection.objects.link(ob_sun)
col_collection.objects.link(ob_bed_v2)

# ---- scene / render settings (as saved in the file)
scene.frame_start = 1; scene.frame_end = 250; scene.frame_set(81)
scene.render.engine = 'BLENDER_EEVEE_NEXT'
scene.cycles.use_denoising = False
scene.cycles.samples = 128
scene.cycles.sampling_pattern = 'TABULATED_SOBOL'
scene.cycles.use_adaptive_sampling = False
scene.cycles.use_light_tree = False
scene.view_settings.view_transform = 'Filmic'
bpy.context.view_layer.update()

# ---- added for rendering (the .blend has no active camera): camera
cam_auto = bpy.data.cameras.new('AutoCamera')
cam_auto.lens = 50.0
cam_auto.sensor_width = 36.0
cam_auto.clip_end = 1000.0
ob_auto_camera = bpy.data.objects.new('AutoCamera', cam_auto)
scene.collection.objects.link(ob_auto_camera)
ob_auto_camera.location = (5.27071, -6.3257, 5.41437)
ob_auto_camera.rotation_euler = (1.09748, -7.21219e-08, 0.694738)
scene.camera = ob_auto_camera
bpy.context.view_layer.update()
